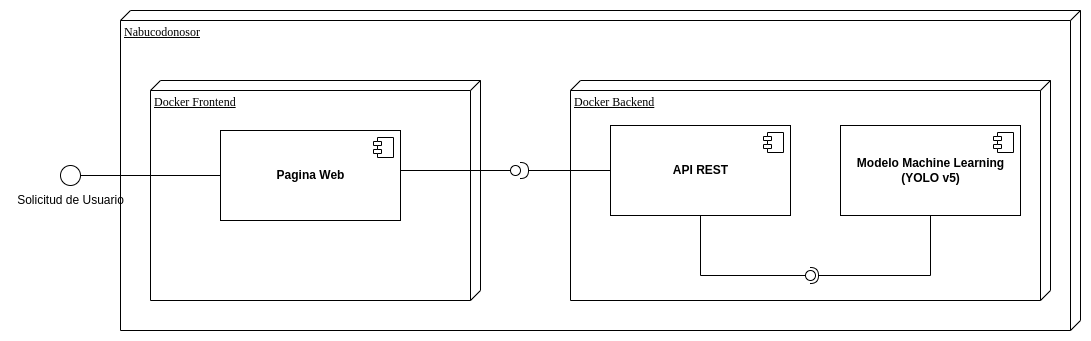

The diagram above was exported from draw.io. Its source (the exported page's mxGraphModel, read from the mxfile embedded in the PNG):
<mxGraphModel dx="2522" dy="773" grid="1" gridSize="10" guides="1" tooltips="1" connect="1" arrows="1" fold="1" page="1" pageScale="1" pageWidth="1100" pageHeight="850" background="none" math="0" shadow="0">
  <root>
    <mxCell id="0" />
    <mxCell id="1" parent="0" />
    <mxCell id="Cmg18fctJ9BgGP5Mc3nY-4" value="Nabucodonosor" style="verticalAlign=top;align=left;spacingTop=8;spacingLeft=2;spacingRight=12;shape=cube;size=10;direction=south;fontStyle=4;html=1;rounded=0;shadow=0;comic=0;labelBackgroundColor=none;strokeWidth=1;fontFamily=Verdana;fontSize=12" vertex="1" parent="1">
      <mxGeometry x="90" width="960" height="320" as="geometry" />
    </mxCell>
    <mxCell id="JupUl_fSYPbmTLJdet7I-1" value="Docker Frontend" style="verticalAlign=top;align=left;spacingTop=8;spacingLeft=2;spacingRight=12;shape=cube;size=10;direction=south;fontStyle=4;html=1;rounded=0;shadow=0;comic=0;labelBackgroundColor=none;strokeWidth=1;fontFamily=Verdana;fontSize=12" parent="1" vertex="1">
      <mxGeometry x="120" y="70" width="330" height="220" as="geometry" />
    </mxCell>
    <mxCell id="JupUl_fSYPbmTLJdet7I-2" value="Docker Backend" style="verticalAlign=top;align=left;spacingTop=8;spacingLeft=2;spacingRight=12;shape=cube;size=10;direction=south;fontStyle=4;html=1;rounded=0;shadow=0;comic=0;labelBackgroundColor=none;strokeWidth=1;fontFamily=Verdana;fontSize=12" parent="1" vertex="1">
      <mxGeometry x="540" y="70" width="480" height="220" as="geometry" />
    </mxCell>
    <mxCell id="JupUl_fSYPbmTLJdet7I-3" value="&lt;b&gt;Pagina Web&lt;br&gt;&lt;/b&gt;" style="html=1;dropTarget=0;" parent="1" vertex="1">
      <mxGeometry x="190" y="120" width="180" height="90" as="geometry" />
    </mxCell>
    <mxCell id="JupUl_fSYPbmTLJdet7I-4" value="" style="shape=module;jettyWidth=8;jettyHeight=4;" parent="JupUl_fSYPbmTLJdet7I-3" vertex="1">
      <mxGeometry x="1" width="20" height="20" relative="1" as="geometry">
        <mxPoint x="-27" y="7" as="offset" />
      </mxGeometry>
    </mxCell>
    <mxCell id="JupUl_fSYPbmTLJdet7I-5" style="edgeStyle=orthogonalEdgeStyle;rounded=0;orthogonalLoop=1;jettySize=auto;html=1;exitX=1;exitY=0.5;exitDx=0;exitDy=0;endArrow=none;endFill=0;strokeColor=#000000;entryX=0;entryY=0.5;entryDx=0;entryDy=0;" parent="1" target="JupUl_fSYPbmTLJdet7I-3" edge="1">
      <mxGeometry relative="1" as="geometry">
        <mxPoint x="110" y="165" as="targetPoint" />
        <mxPoint x="50" y="165" as="sourcePoint" />
        <Array as="points">
          <mxPoint x="120" y="165" />
          <mxPoint x="120" y="165" />
        </Array>
      </mxGeometry>
    </mxCell>
    <mxCell id="JupUl_fSYPbmTLJdet7I-6" value="" style="ellipse;whiteSpace=wrap;html=1;rounded=0;shadow=0;comic=0;labelBackgroundColor=none;strokeWidth=1;fontFamily=Verdana;fontSize=12;align=center;" parent="1" vertex="1">
      <mxGeometry x="30" y="155" width="20" height="20" as="geometry" />
    </mxCell>
    <mxCell id="JupUl_fSYPbmTLJdet7I-7" value="" style="rounded=0;orthogonalLoop=1;jettySize=auto;html=1;endArrow=none;endFill=0;sketch=0;targetPerimeterSpacing=0;strokeColor=#000000;exitX=1;exitY=0.5;exitDx=0;exitDy=0;startArrow=none;" parent="1" source="JupUl_fSYPbmTLJdet7I-9" edge="1">
      <mxGeometry relative="1" as="geometry">
        <mxPoint x="530" y="345" as="sourcePoint" />
        <mxPoint x="480" y="160" as="targetPoint" />
      </mxGeometry>
    </mxCell>
    <mxCell id="JupUl_fSYPbmTLJdet7I-8" value="" style="rounded=0;orthogonalLoop=1;jettySize=auto;html=1;endArrow=halfCircle;endFill=0;endSize=6;strokeWidth=1;sketch=0;exitX=0;exitY=0.5;exitDx=0;exitDy=0;" parent="1" source="JupUl_fSYPbmTLJdet7I-11" edge="1">
      <mxGeometry relative="1" as="geometry">
        <mxPoint x="570" y="345" as="sourcePoint" />
        <mxPoint x="490" y="160" as="targetPoint" />
      </mxGeometry>
    </mxCell>
    <mxCell id="JupUl_fSYPbmTLJdet7I-9" value="" style="ellipse;whiteSpace=wrap;html=1;align=center;aspect=fixed;resizable=0;points=[];outlineConnect=0;sketch=0;" parent="1" vertex="1">
      <mxGeometry x="480" y="155" width="10" height="10" as="geometry" />
    </mxCell>
    <mxCell id="JupUl_fSYPbmTLJdet7I-10" value="" style="rounded=0;orthogonalLoop=1;jettySize=auto;html=1;endArrow=none;endFill=0;sketch=0;sourcePerimeterSpacing=0;strokeColor=#000000;" parent="1" target="JupUl_fSYPbmTLJdet7I-9" edge="1">
      <mxGeometry relative="1" as="geometry">
        <mxPoint x="370" y="160" as="sourcePoint" />
        <mxPoint x="480" y="160" as="targetPoint" />
      </mxGeometry>
    </mxCell>
    <mxCell id="JupUl_fSYPbmTLJdet7I-11" value="&lt;b&gt;API REST&lt;/b&gt;" style="html=1;dropTarget=0;" parent="1" vertex="1">
      <mxGeometry x="580" y="115" width="180" height="90" as="geometry" />
    </mxCell>
    <mxCell id="JupUl_fSYPbmTLJdet7I-12" value="" style="shape=module;jettyWidth=8;jettyHeight=4;" parent="JupUl_fSYPbmTLJdet7I-11" vertex="1">
      <mxGeometry x="1" width="20" height="20" relative="1" as="geometry">
        <mxPoint x="-27" y="7" as="offset" />
      </mxGeometry>
    </mxCell>
    <mxCell id="JupUl_fSYPbmTLJdet7I-13" value="&lt;b&gt;Modelo Machine Learning&lt;br&gt;(YOLO v5)&lt;/b&gt;" style="html=1;dropTarget=0;" parent="1" vertex="1">
      <mxGeometry x="810" y="115" width="180" height="90" as="geometry" />
    </mxCell>
    <mxCell id="JupUl_fSYPbmTLJdet7I-14" value="" style="shape=module;jettyWidth=8;jettyHeight=4;" parent="JupUl_fSYPbmTLJdet7I-13" vertex="1">
      <mxGeometry x="1" width="20" height="20" relative="1" as="geometry">
        <mxPoint x="-27" y="7" as="offset" />
      </mxGeometry>
    </mxCell>
    <mxCell id="Cmg18fctJ9BgGP5Mc3nY-1" value="" style="rounded=0;orthogonalLoop=1;jettySize=auto;html=1;endArrow=none;endFill=0;sketch=0;sourcePerimeterSpacing=0;targetPerimeterSpacing=0;exitX=0.5;exitY=1;exitDx=0;exitDy=0;" edge="1" target="Cmg18fctJ9BgGP5Mc3nY-3" parent="1" source="JupUl_fSYPbmTLJdet7I-11">
      <mxGeometry relative="1" as="geometry">
        <mxPoint x="760" y="265" as="sourcePoint" />
        <Array as="points">
          <mxPoint x="670" y="265" />
        </Array>
      </mxGeometry>
    </mxCell>
    <mxCell id="Cmg18fctJ9BgGP5Mc3nY-2" value="" style="rounded=0;orthogonalLoop=1;jettySize=auto;html=1;endArrow=halfCircle;endFill=0;entryX=0.5;entryY=0.5;endSize=6;strokeWidth=1;sketch=0;exitX=0.5;exitY=1;exitDx=0;exitDy=0;" edge="1" target="Cmg18fctJ9BgGP5Mc3nY-3" parent="1" source="JupUl_fSYPbmTLJdet7I-13">
      <mxGeometry relative="1" as="geometry">
        <mxPoint x="800" y="265" as="sourcePoint" />
        <Array as="points">
          <mxPoint x="900" y="265" />
        </Array>
      </mxGeometry>
    </mxCell>
    <mxCell id="Cmg18fctJ9BgGP5Mc3nY-3" value="" style="ellipse;whiteSpace=wrap;html=1;align=center;aspect=fixed;resizable=0;points=[];outlineConnect=0;sketch=0;" vertex="1" parent="1">
      <mxGeometry x="775" y="260" width="10" height="10" as="geometry" />
    </mxCell>
    <mxCell id="JupUl_fSYPbmTLJdet7I-18" value="Solicitud de Usuario" style="text;html=1;align=center;verticalAlign=middle;resizable=0;points=[];autosize=1;strokeColor=none;fillColor=none;" vertex="1" parent="1">
      <mxGeometry x="-20" y="180" width="120" height="20" as="geometry" />
    </mxCell>
  </root>
</mxGraphModel>